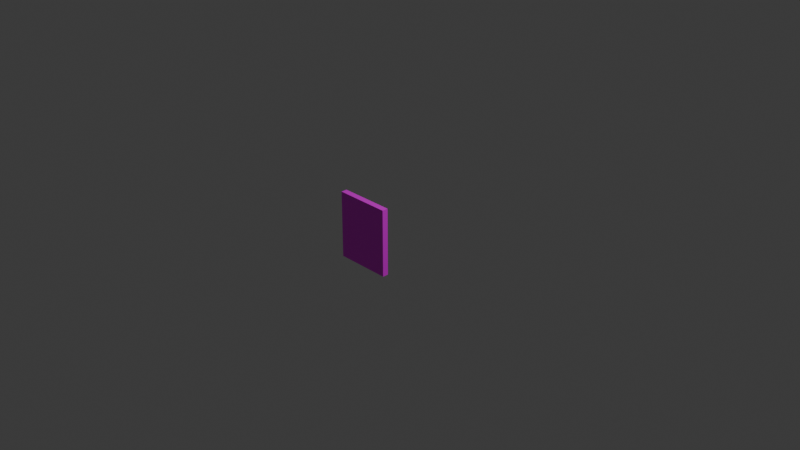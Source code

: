 # Source: power_panel.blend  (saved by Blender 4.2.66; exported with 4.5.12 LTS)
import bpy
from mathutils import Matrix  # noqa: F401  (used for matrix-valued properties, if any)

bpy.ops.wm.read_factory_settings(use_empty=True)
scene = bpy.context.scene
scene.name = 'Scene'

# ---- collections
col_collection = bpy.data.collections.new('Collection'); scene.collection.children.link(col_collection)

# ---- images (referenced by path relative to the original .blend; pixels are not part of the script)
import os
ASSET_DIR = os.environ.get("B2B_ASSET_DIR", "")  # directory of the original .blend (textures are referenced by path, not embedded)
HERE = os.path.dirname(os.path.abspath(__file__))  # packed textures are extracted next to this script under _unpacked/

def load_image(name, relpath, width, height, colorspace="sRGB"):
    """Load a texture the original file referenced (path relative to the .blend, or extracted next to this script)."""
    p = next((c for c in (os.path.join(HERE, relpath), os.path.join(ASSET_DIR, relpath)) if relpath and os.path.exists(c)), "")
    if p:
        img = bpy.data.images.load(p, check_existing=True)
        img.name = name
    else:  # same state as the original file: an image datablock whose file is absent (Cycles renders it pink)
        img = bpy.data.images.new(name, width, height)
        img.source = "FILE"
        img.filepath = "//" + (relpath or name)
    img.colorspace_settings.name = colorspace
    return img
img_reentry_nodes_table_bottom_png = load_image('reentry_nodes_table_bottom.png', 'reentry_nodes_table_bottom.png', 1024, 1024, 'sRGB')
img_texturemap_png = load_image('texturemap.png', 'texturemap.png', 1024, 1024, 'sRGB')
img_reentry_nodes_lever_png = load_image('reentry_nodes_lever.png', 'reentry_nodes_lever.png', 1024, 1024, 'sRGB')

# ---- materials (node trees are filled in below, after node groups)
mat_box = bpy.data.materials.new('box')
mat_box.alpha_threshold = 0.0
mat_box.use_transparent_shadow = False
mat_box.roughness = 0.5
mat_box.line_color = (0.0, 0.0, 0.0, 1.0)
mat_panel = bpy.data.materials.new('panel')
mat_led = bpy.data.materials.new('LED')

# ---- material node trees
mat_box.use_nodes = True; mat_box.node_tree.nodes.clear()
_N = mat_box.node_tree.nodes; _L = mat_box.node_tree.links
n0 = _N.new('ShaderNodeOutputMaterial'); n0.name = 'Material Output'; n0.location = (300, 300)
n1 = _N.new('ShaderNodeBsdfPrincipled'); n1.name = 'Principled BSDF'; n1.location = (10, 300)
n1.inputs[3].default_value = 1.45
n2 = _N.new('ShaderNodeTexImage'); n2.name = 'Image Texture'; n2.location = (-348, 264)
n2.image = img_reentry_nodes_table_bottom_png
n2.interpolation = 'Closest'
_L.new(n1.outputs[0], n0.inputs[0])
_L.new(n2.outputs[0], n1.inputs[0])
n0.is_active_output = True
mat_panel.use_nodes = True; mat_panel.node_tree.nodes.clear()
_N = mat_panel.node_tree.nodes; _L = mat_panel.node_tree.links
n0 = _N.new('ShaderNodeBsdfPrincipled'); n0.name = 'Principled BSDF'; n0.location = (10, 300)
n1 = _N.new('ShaderNodeOutputMaterial'); n1.name = 'Material Output'; n1.location = (300, 300)
n2 = _N.new('ShaderNodeTexImage'); n2.name = 'Image Texture'; n2.location = (-352, 253)
n2.image = img_texturemap_png
n2.interpolation = 'Closest'
_L.new(n0.outputs[0], n1.inputs[0])
_L.new(n2.outputs[0], n0.inputs[0])
n1.is_active_output = True
mat_led.use_nodes = True; mat_led.node_tree.nodes.clear()
_N = mat_led.node_tree.nodes; _L = mat_led.node_tree.links
n0 = _N.new('ShaderNodeBsdfPrincipled'); n0.name = 'Principled BSDF'; n0.location = (10, 300)
n0.inputs[2].default_value = 0.0
n0.inputs[28].default_value = 90.0
n1 = _N.new('ShaderNodeOutputMaterial'); n1.name = 'Material Output'; n1.location = (300, 300)
n2 = _N.new('ShaderNodeTexImage'); n2.name = 'Image Texture'; n2.location = (-306, 275)
n2.image = img_reentry_nodes_lever_png
_L.new(n0.outputs[0], n1.inputs[0])
_L.new(n2.outputs[0], n0.inputs[0])
n1.is_active_output = True

# ---- world
world_world = bpy.data.worlds.new('World'); scene.world = world_world
world_world.use_nodes = True; world_world.node_tree.nodes.clear()
_N = world_world.node_tree.nodes; _L = world_world.node_tree.links
n0 = _N.new('ShaderNodeOutputWorld'); n0.name = 'World Output'; n0.location = (300, 300)
n1 = _N.new('ShaderNodeBackground'); n1.name = 'Background'; n1.location = (10, 300)
n1.inputs[0].default_value = (0.05088, 0.05088, 0.05088, 1.0)
_L.new(n1.outputs[0], n0.inputs[0])
n0.is_active_output = True
world_world.color = (0.05088, 0.05088, 0.05088)
world_world.sun_shadow_jitter_overblur = 0.0

# ---- cameras
cam_camera = bpy.data.cameras.new('Camera')
cam_camera.clip_end = 100.0
cam_camera.ortho_scale = 7.314

# ---- lights
light_light = bpy.data.lights.new('Light', 'POINT')
light_light.energy = 1000.0
light_light.shadow_soft_size = 0.1

# ---- meshes
me_cube = bpy.data.meshes.new('Cube')
me_cube.from_pydata([(1.0, -1.45, 1.0), (1.0, -1.45, -1.0), (1.0, -1.667, 1.0), (1.0, -1.667, -1.0), (-1.0, -1.45, 1.0), (-1.0, -1.45, -1.0), (-1.0, -1.667, 1.0), (-1.0, -1.667, -1.0), (0.9626, -1.45, -0.9626), (-0.9626, -1.45, -0.9626), (0.9626, -1.45, 0.9626), (-0.9626, -1.45, 0.9626), (0.9626, -1.6, -0.9626), (-0.9626, -1.6, -0.9626), (0.9626, -1.6, 0.9626), (-0.9626, -1.6, 0.9626), (0.4687, -1.6, -0.709), (-0.4687, -1.6, -0.709), (0.4687, -1.6, 0.709), (-0.4687, -1.6, 0.709), (0.4687, -1.535, -0.6734), (-0.4687, -1.535, -0.6734), (0.4687, -1.535, 0.6734), (-0.4687, -1.535, 0.6734), (0.4059, -1.535, -0.6514), (-0.4059, -1.535, -0.6514), (0.4059, -1.535, 0.6514), (-0.4059, -1.535, 0.6514), (0.4059, -1.404, -0.6514), (-0.4059, -1.404, -0.6514), (0.4059, -1.404, 0.6514), (-0.4059, -1.404, 0.6514), (0.3343, -1.338, -0.6514), (-0.3343, -1.338, -0.6514), (0.3343, -1.338, 0.6514), (-0.3343, -1.338, 0.6514), (0.4059, -1.529, 0.5862), (0.4059, -1.529, -0.5862), (-0.4059, -1.529, 0.5862), (-0.4059, -1.529, -0.5862), (0.4059, -1.41, 0.5862), (0.4059, -1.41, -0.5862), (-0.4059, -1.41, 0.5862), (-0.4059, -1.41, -0.5862), (0.4943, -1.507, 0.5862), (0.4943, -1.507, -0.5862), (0.5859, -1.432, 0.5862), (0.5859, -1.432, -0.5862), (0.6364, -1.644, 0.5862), (0.6364, -1.644, -0.5862), (0.7549, -1.65, 0.5862), (0.7549, -1.65, -0.5862), (-0.5158, -1.518, 0.5862), (-0.5158, -1.518, -0.5862), (-0.5848, -1.421, 0.5862), (-0.5848, -1.421, -0.5862), (-0.6612, -1.658, 0.5862), (-0.6612, -1.658, -0.5862), (-0.7798, -1.655, 0.5862), (-0.7798, -1.655, -0.5862), (0.0, -1.338, -0.6514), (0.3343, -1.338, 0.0), (-0.3343, -1.338, 0.0), (0.0, -1.338, 0.6514), (0.0, -1.338, 0.0), (0.0, -1.338, 0.5537), (0.3343, -1.338, 0.5537), (0.3343, -1.338, 0.0977), (0.0, -1.338, 0.0977), (-0.3343, -1.338, 0.5537), (-0.3343, -1.338, 0.0977), (0.0, -1.338, 0.5537), (0.0, -1.338, 0.0977), (0.0, -1.302, 0.5537), (0.3343, -1.302, 0.5537), (0.3343, -1.302, 0.0977), (0.0, -1.302, 0.0977), (-0.3343, -1.302, 0.5537), (-0.3343, -1.302, 0.0977), (0.0, -1.302, 0.5537), (0.0, -1.302, 0.0977), (0.3144, -1.496, 0.6514), (0.3794, -1.496, 0.6514), (0.3144, -1.443, 0.6514), (0.3794, -1.443, 0.6514), (0.3144, -1.496, 0.6867), (0.3794, -1.496, 0.6867), (0.3144, -1.443, 0.6867), (0.3794, -1.443, 0.6867)], [], [(0, 4, 6, 2), (3, 2, 6, 7), (7, 6, 4, 5), (5, 1, 3, 7), (1, 0, 2, 3), (1, 5, 9, 8), (8, 9, 13, 12), (4, 0, 10, 11), (0, 1, 8, 10), (5, 4, 11, 9), (14, 12, 16, 18), (11, 10, 14, 15), (10, 8, 12, 14), (9, 11, 15, 13), (19, 18, 22, 23), (13, 15, 19, 17), (12, 13, 17, 16), (15, 14, 18, 19), (21, 23, 27, 25), (18, 16, 20, 22), (17, 19, 23, 21), (16, 17, 21, 20), (24, 25, 29, 28), (20, 21, 25, 24), (23, 22, 26, 27), (22, 20, 24, 26), (31, 30, 34, 63, 35), (27, 26, 82, 81), (24, 28, 41, 37), (27, 31, 42, 38), (34, 61, 67, 66), (30, 28, 32, 61, 34), (29, 31, 35, 62, 33), (28, 29, 33, 60, 32), (41, 40, 46, 47), (43, 39, 53, 55), (25, 27, 38, 39), (28, 30, 40, 41), (30, 26, 36, 40), (29, 25, 39, 43), (26, 24, 37, 36), (31, 29, 43, 42), (45, 47, 51, 49), (36, 37, 45, 44), (37, 41, 47, 45), (40, 36, 44, 46), (48, 49, 51, 50), (44, 45, 49, 48), (46, 44, 48, 50), (47, 46, 50, 51), (52, 54, 58, 56), (38, 42, 54, 52), (42, 43, 55, 54), (39, 38, 52, 53), (57, 56, 58, 59), (54, 55, 59, 58), (55, 53, 57, 59), (53, 52, 56, 57), (60, 64, 61, 32), (33, 62, 64, 60), (64, 62, 70, 72), (67, 68, 76, 75), (61, 64, 68, 67), (63, 34, 66, 65), (64, 63, 65, 68), (70, 69, 77, 78), (35, 63, 71, 69), (62, 35, 69, 70), (63, 64, 72, 71), (76, 73, 74, 75), (78, 77, 79, 80), (71, 72, 80, 79), (65, 66, 74, 73), (69, 71, 79, 77), (68, 65, 73, 76), (66, 67, 75, 74), (72, 70, 78, 80), (83, 81, 85, 87), (26, 30, 84, 82), (31, 27, 81, 83), (30, 31, 83, 84), (85, 86, 88, 87), (84, 83, 87, 88), (82, 84, 88, 86), (81, 82, 86, 85)])
me_cube.polygons.foreach_set('material_index', [0, 0, 0, 0, 0, 0, 0, 0, 0, 0, 0, 0, 0, 0, 1, 0, 0, 0, 1, 1, 1, 1, 1, 1, 1, 1, 1, 1, 1, 1, 1, 1, 1, 1, 1, 1, 1, 1, 1, 1, 1, 1, 1, 1, 1, 1, 1, 1, 1, 1, 1, 1, 1, 1, 1, 1, 1, 1, 1, 1, 1, 1, 1, 1, 1, 1, 1, 1, 1, 1, 1, 1, 1, 1, 1, 1, 1, 2, 1, 1, 1, 2, 2, 2, 2])
_uv = me_cube.uv_layers.new(name='UVMap')
_uv.uv.foreach_set('vector', [0.8817, 0.4182, 0.8817, -4.542e-09, 0.9269, -8.27e-09, 0.9269, 0.4182, 0.4182, 0.4182, 0.4182, 0.0, 0.8364, 0.0, 0.8364, 0.4182, 0.8364, 0.4182, 0.8364, 0.0, 0.8817, 0.0, 0.8817, 0.4182, 0.892, 0.8364, 0.892, 0.4182, 0.9373, 0.4182, 0.9373, 0.8364, 0.8467, 0.8364, 0.8467, 0.4182, 0.892, 0.4182, 0.892, 0.8364, 0.4182, 0.4182, -1.246e-08, 0.4182, 0.00783, 0.4104, 0.4104, 0.4104, 0.9583, 0.4025, 0.9583, 5.785e-10, 0.9897, -2.962e-09, 0.9897, 0.4025, -1.246e-08, 0.0, 0.4182, 0.0, 0.4104, 0.00783, 0.00783, 0.00783, 0.4182, 0.0, 0.4182, 0.4182, 0.4104, 0.4104, 0.4104, 0.00783, -1.246e-08, 0.4182, -1.246e-08, 0.0, 0.00783, 0.00783, 0.00783, 0.4104, 0.4025, 0.4182, 0.4025, 0.8207, 0.2993, 0.7677, 0.2993, 0.4712, 0.9687, 0.8207, 0.9687, 0.4182, 1.0, 0.4182, 1.0, 0.8207, 0.9583, 0.0, 0.9583, 0.4025, 0.9269, 0.4025, 0.9269, 0.0, 0.9373, 0.8207, 0.9373, 0.4182, 0.9687, 0.4182, 0.9687, 0.8207, 0.5946, 0.6998, 0.5946, 0.8958, 0.5808, 0.8958, 0.5808, 0.6998, 0.0, 0.8207, 0.0, 0.4182, 0.1033, 0.4712, 0.1033, 0.7677, 0.4025, 0.8207, 0.0, 0.8207, 0.1033, 0.7677, 0.2993, 0.7677, 0.0, 0.4182, 0.4025, 0.4182, 0.2993, 0.4712, 0.1033, 0.4712, 0.4025, 0.6998, 0.4025, 0.4182, 0.4157, 0.4228, 0.4157, 0.6952, 0.5535, 0.6998, 0.5535, 0.9963, 0.54, 0.9888, 0.54, 0.7072, 0.5535, 0.9963, 0.5535, 0.6998, 0.567, 0.7072, 0.567, 0.9888, 0.5808, 0.6998, 0.5808, 0.8958, 0.567, 0.8958, 0.567, 0.6998, 0.54, 0.6998, 0.54, 0.8695, 0.5125, 0.8695, 0.5125, 0.6998, 0.5985, 0.6998, 0.4025, 0.6998, 0.4157, 0.6952, 0.5854, 0.6952, 0.4025, 0.4182, 0.5985, 0.4182, 0.5854, 0.4228, 0.4157, 0.4228, 0.5985, 0.4182, 0.5985, 0.6998, 0.5854, 0.6952, 0.5854, 0.4228, 0.4713, 0.6998, 0.4713, 0.8695, 0.4577, 0.8546, 0.4577, 0.7847, 0.4577, 0.7148, 0.4989, 0.6998, 0.4989, 0.8695, 0.4906, 0.864, 0.4906, 0.8504, 0.4301, 0.9722, 0.4025, 0.9722, 0.4039, 0.9586, 0.4287, 0.9586, 0.4301, 0.6998, 0.4577, 0.6998, 0.4563, 0.7134, 0.4315, 0.7134, 0.7683, 0.6906, 0.7683, 0.8268, 0.7683, 0.8064, 0.7683, 0.711, 0.7683, 0.4182, 0.7683, 0.6906, 0.7533, 0.6906, 0.7533, 0.5544, 0.7533, 0.4182, 0.5985, 0.6906, 0.5985, 0.4182, 0.6135, 0.4182, 0.6135, 0.5544, 0.6135, 0.6906, 0.5125, 0.6998, 0.5125, 0.8695, 0.4989, 0.8546, 0.4989, 0.7847, 0.4989, 0.7148, 0.6929, 0.9357, 0.6929, 0.6906, 0.7306, 0.6906, 0.7306, 0.9357, 0.1915, 0.8207, 0.2136, 0.8319, 0.2012, 0.8514, 0.1767, 0.8552, 0.4301, 0.9722, 0.4301, 0.6998, 0.4315, 0.7134, 0.4315, 0.9586, 0.4025, 0.9722, 0.4025, 0.6998, 0.4039, 0.7134, 0.4039, 0.9586, 0.4025, 0.6998, 0.4301, 0.6998, 0.4287, 0.7134, 0.4039, 0.7134, 0.4577, 0.9722, 0.4301, 0.9722, 0.4315, 0.9586, 0.4563, 0.9586, 0.4301, 0.6998, 0.4301, 0.9722, 0.4287, 0.9586, 0.4287, 0.7134, 0.4577, 0.6998, 0.4577, 0.9722, 0.4563, 0.9586, 0.4563, 0.7134, 0.2609, 0.8463, 0.2836, 0.8564, 0.2587, 0.9084, 0.2486, 0.8857, 0.8409, 0.6633, 0.8409, 0.9085, 0.8224, 0.9085, 0.8224, 0.6633, 0.2486, 0.8318, 0.2708, 0.8207, 0.2836, 0.8564, 0.2609, 0.8463, 0.2358, 0.9084, 0.2136, 0.8973, 0.226, 0.8828, 0.2486, 0.8727, 0.793, 0.6633, 0.793, 0.9085, 0.7683, 0.9085, 0.7683, 0.6633, 0.8224, 0.6633, 0.8224, 0.9085, 0.793, 0.9085, 0.793, 0.6633, 0.2486, 0.8727, 0.226, 0.8828, 0.2136, 0.8434, 0.2237, 0.8207, 0.6473, 0.9357, 0.6473, 0.6906, 0.6929, 0.6906, 0.6929, 0.9357, 0.1643, 0.8829, 0.1398, 0.8791, 0.165, 0.8207, 0.1767, 0.8426, 0.1767, 0.9024, 0.1546, 0.9136, 0.1398, 0.8791, 0.1643, 0.8829, 0.768, 0.6906, 0.768, 0.9357, 0.7306, 0.9357, 0.7306, 0.6906, 0.7683, 0.6633, 0.7683, 0.4182, 0.7912, 0.4182, 0.7912, 0.6633, 0.8219, 0.6633, 0.8219, 0.4182, 0.8467, 0.4182, 0.8467, 0.6633, 0.6473, 0.6906, 0.6473, 0.9357, 0.5985, 0.9357, 0.5985, 0.6906, 0.1767, 0.8552, 0.2012, 0.8514, 0.2136, 0.8917, 0.2019, 0.9135, 0.7912, 0.6633, 0.7912, 0.4182, 0.8219, 0.4182, 0.8219, 0.6633, 0.6834, 0.6906, 0.6834, 0.5544, 0.7533, 0.5544, 0.7533, 0.6906, 0.6135, 0.6906, 0.6135, 0.5544, 0.6834, 0.5544, 0.6834, 0.6906, 0.6834, 0.5544, 0.6135, 0.5544, 0.6135, 0.534, 0.6834, 0.534, 0.3778, 0.8207, 0.3778, 0.8906, 0.3702, 0.8906, 0.3702, 0.8207, 0.7533, 0.5544, 0.6834, 0.5544, 0.6834, 0.534, 0.7533, 0.534, 0.2836, 0.8906, 0.2836, 0.8207, 0.304, 0.8207, 0.304, 0.8906, 0.4182, 0.4182, 0.4182, 0.4182, 0.4182, 0.4182, 0.4182, 0.4182, 0.3245, 0.9161, 0.3245, 0.8207, 0.3321, 0.8207, 0.3321, 0.9161, 0.304, 0.8906, 0.304, 0.8207, 0.3245, 0.8207, 0.3245, 0.8906, 0.4182, 0.4182, 0.4182, 0.282, 0.4182, 0.3024, 0.4182, 0.3978, 0.4182, 0.4182, 0.4182, 0.4182, 0.4182, 0.4182, 0.4182, 0.4182, 2.288e-09, 0.9161, 2.288e-09, 0.8207, 0.0699, 0.8207, 0.0699, 0.9161, 0.0699, 0.9161, 0.0699, 0.8207, 0.1398, 0.8207, 0.1398, 0.9161, 0.3397, 0.8207, 0.3397, 0.9161, 0.3321, 0.9161, 0.3321, 0.8207, 0.3626, 0.8207, 0.3626, 0.8906, 0.3549, 0.8906, 0.3549, 0.8207, 0.3702, 0.8207, 0.3702, 0.8906, 0.3626, 0.8906, 0.3626, 0.8207, 0.3397, 0.9161, 0.3397, 0.8207, 0.3473, 0.8207, 0.3473, 0.9161, 0.3549, 0.8207, 0.3549, 0.9161, 0.3473, 0.9161, 0.3473, 0.8207, 0.3854, 0.8207, 0.3854, 0.8906, 0.3778, 0.8906, 0.3778, 0.8207, 0.8541, 0.8364, 0.8541, 0.8474, 0.8467, 0.8474, 0.8467, 0.8364, 0.4989, 0.8695, 0.4713, 0.8695, 0.4796, 0.864, 0.4906, 0.864, 0.4713, 0.6998, 0.4989, 0.6998, 0.4906, 0.8504, 0.4796, 0.8504, 0.4713, 0.8695, 0.4713, 0.6998, 0.4796, 0.8504, 0.4796, 0.864, 0.3964, 0.8207, 0.3964, 0.8343, 0.3854, 0.8343, 0.3854, 0.8207, 0.3928, 0.8343, 0.3928, 0.8479, 0.3854, 0.8479, 0.3854, 0.8343, 0.8541, 0.8474, 0.8541, 0.8584, 0.8467, 0.8584, 0.8467, 0.8474, 0.4002, 0.8343, 0.4002, 0.8479, 0.3928, 0.8479, 0.3928, 0.8343])
me_cube.materials.append(mat_box)
me_cube.materials.append(mat_panel)
me_cube.materials.append(mat_led)
me_cube.use_mirror_vertex_groups = False
me_cube.update()

# ---- objects
ob_cube = bpy.data.objects.new('Cube', me_cube)
ob_light = bpy.data.objects.new('Light', light_light)
ob_camera = bpy.data.objects.new('Camera', cam_camera)

# ---- transforms, parenting, visibility, modifiers, constraints
ob_cube.location = (0.0, 0.0, 0.0)
ob_cube.scale = (0.3, 0.3, 0.36)
ob_cube.lock_rotations_4d = False
ob_cube.empty_display_type = 'ARROWS'
ob_cube.lineart.crease_threshold = 0.0
ob_light.location = (4.076, 1.005, 5.904)
ob_light.rotation_euler = (0.6503, 0.05522, 1.866)
ob_light.lock_rotations_4d = False
ob_light.empty_display_type = 'ARROWS'
ob_light.color = (0.0, 0.0, 0.0, 0.0)
ob_light.lineart.crease_threshold = 0.0
ob_camera.location = (7.359, -6.926, 4.958)
ob_camera.rotation_euler = (1.109, 0.0, 0.8149)
ob_camera.lock_rotations_4d = False
ob_camera.empty_display_type = 'ARROWS'
ob_camera.color = (0.0, 0.0, 0.0, 0.0)
ob_camera.display_type = 'WIRE'
ob_camera.lineart.crease_threshold = 0.0

# ---- collection membership
col_collection.objects.link(ob_cube)
col_collection.objects.link(ob_light)
col_collection.objects.link(ob_camera)

# ---- scene / render settings (as saved in the file)
scene.camera = ob_camera
scene.frame_start = 1; scene.frame_end = 250; scene.frame_set(1)
scene.render.engine = 'BLENDER_EEVEE_NEXT'
bpy.context.view_layer.update()

